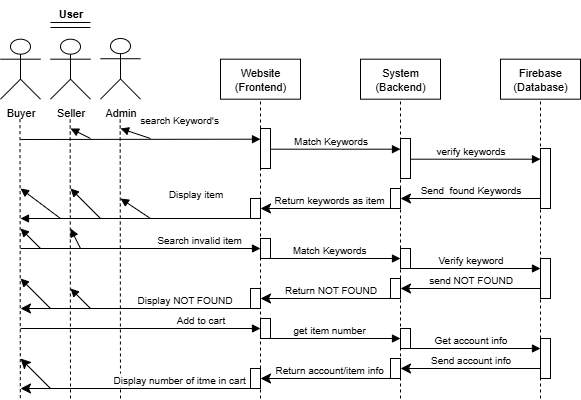

The diagram above was exported from draw.io. Its source (the exported page's mxGraphModel, read from the mxfile embedded in the PNG):
<mxGraphModel dx="1034" dy="570" grid="1" gridSize="10" guides="1" tooltips="1" connect="1" arrows="1" fold="1" page="1" pageScale="1" pageWidth="850" pageHeight="1100" math="0" shadow="0">
  <root>
    <mxCell id="0" />
    <mxCell id="1" parent="0" />
    <mxCell id="8bzVC8uzwZ2ONvVWIGEu-48" value="Website&lt;br&gt;(Frontend)" style="rounded=0;whiteSpace=wrap;html=1;fontFamily=Helvetica;fontSize=11;fontColor=default;labelBackgroundColor=default;" parent="1" vertex="1">
      <mxGeometry x="280" y="100.69" width="80" height="40" as="geometry" />
    </mxCell>
    <mxCell id="8bzVC8uzwZ2ONvVWIGEu-50" value="System&lt;br&gt;(Backend)" style="rounded=0;whiteSpace=wrap;html=1;fontFamily=Helvetica;fontSize=11;fontColor=default;labelBackgroundColor=default;" parent="1" vertex="1">
      <mxGeometry x="420" y="100.69" width="80" height="40" as="geometry" />
    </mxCell>
    <mxCell id="8bzVC8uzwZ2ONvVWIGEu-51" value="Firebase&lt;br&gt;(Database)" style="rounded=0;whiteSpace=wrap;html=1;fontFamily=Helvetica;fontSize=11;fontColor=default;labelBackgroundColor=default;" parent="1" vertex="1">
      <mxGeometry x="560" y="100.69" width="80" height="40" as="geometry" />
    </mxCell>
    <mxCell id="8bzVC8uzwZ2ONvVWIGEu-53" value="Seller" style="shape=umlActor;verticalLabelPosition=bottom;verticalAlign=top;html=1;outlineConnect=0;fontFamily=Helvetica;fontSize=11;fontColor=default;labelBackgroundColor=default;" parent="1" vertex="1">
      <mxGeometry x="110" y="80.69" width="40" height="60" as="geometry" />
    </mxCell>
    <mxCell id="8bzVC8uzwZ2ONvVWIGEu-54" value="Admin" style="shape=umlActor;verticalLabelPosition=bottom;verticalAlign=top;html=1;outlineConnect=0;fontFamily=Helvetica;fontSize=11;fontColor=default;labelBackgroundColor=default;" parent="1" vertex="1">
      <mxGeometry x="160" y="80" width="40" height="60.69" as="geometry" />
    </mxCell>
    <mxCell id="8bzVC8uzwZ2ONvVWIGEu-55" value="" style="endArrow=none;dashed=1;html=1;rounded=0;strokeColor=default;align=center;verticalAlign=middle;fontFamily=Helvetica;fontSize=11;fontColor=default;labelBackgroundColor=default;entryX=0.5;entryY=1;entryDx=0;entryDy=0;" parent="1" target="8bzVC8uzwZ2ONvVWIGEu-48" edge="1">
      <mxGeometry width="50" height="50" relative="1" as="geometry">
        <mxPoint x="320" y="440" as="sourcePoint" />
        <mxPoint x="490" y="210.69" as="targetPoint" />
      </mxGeometry>
    </mxCell>
    <mxCell id="8bzVC8uzwZ2ONvVWIGEu-56" value="" style="endArrow=none;dashed=1;html=1;rounded=0;strokeColor=default;align=center;verticalAlign=middle;fontFamily=Helvetica;fontSize=11;fontColor=default;labelBackgroundColor=default;entryX=0.5;entryY=1;entryDx=0;entryDy=0;" parent="1" target="8bzVC8uzwZ2ONvVWIGEu-50" edge="1">
      <mxGeometry width="50" height="50" relative="1" as="geometry">
        <mxPoint x="460" y="440" as="sourcePoint" />
        <mxPoint x="459.65999999999997" y="160.69" as="targetPoint" />
      </mxGeometry>
    </mxCell>
    <mxCell id="8bzVC8uzwZ2ONvVWIGEu-57" value="" style="endArrow=none;dashed=1;html=1;rounded=0;strokeColor=default;align=center;verticalAlign=middle;fontFamily=Helvetica;fontSize=11;fontColor=default;labelBackgroundColor=default;entryX=0.5;entryY=1;entryDx=0;entryDy=0;" parent="1" target="8bzVC8uzwZ2ONvVWIGEu-51" edge="1">
      <mxGeometry width="50" height="50" relative="1" as="geometry">
        <mxPoint x="600" y="440" as="sourcePoint" />
        <mxPoint x="600" y="150" as="targetPoint" />
      </mxGeometry>
    </mxCell>
    <mxCell id="8bzVC8uzwZ2ONvVWIGEu-58" value="" style="endArrow=none;dashed=1;html=1;rounded=0;strokeColor=default;align=center;verticalAlign=middle;fontFamily=Helvetica;fontSize=11;fontColor=default;labelBackgroundColor=default;entryX=0.5;entryY=1;entryDx=0;entryDy=0;" parent="1" edge="1">
      <mxGeometry width="50" height="50" relative="1" as="geometry">
        <mxPoint x="180" y="440" as="sourcePoint" />
        <mxPoint x="179.66000000000003" y="160.69" as="targetPoint" />
      </mxGeometry>
    </mxCell>
    <mxCell id="8bzVC8uzwZ2ONvVWIGEu-65" value="" style="endArrow=none;dashed=1;html=1;rounded=0;strokeColor=default;align=center;verticalAlign=middle;fontFamily=Helvetica;fontSize=11;fontColor=default;labelBackgroundColor=default;entryX=0.5;entryY=1;entryDx=0;entryDy=0;" parent="1" edge="1">
      <mxGeometry width="50" height="50" relative="1" as="geometry">
        <mxPoint x="130" y="440" as="sourcePoint" />
        <mxPoint x="129.66000000000003" y="160.69" as="targetPoint" />
      </mxGeometry>
    </mxCell>
    <mxCell id="8bzVC8uzwZ2ONvVWIGEu-76" value="&lt;span style=&quot;font-size: 10px;&quot;&gt;Match Keywords&lt;/span&gt;" style="html=1;verticalAlign=bottom;endArrow=block;curved=0;rounded=0;strokeColor=default;align=center;fontFamily=Helvetica;fontSize=11;fontColor=default;labelBackgroundColor=default;" parent="1" edge="1">
      <mxGeometry width="80" relative="1" as="geometry">
        <mxPoint x="320" y="190.69" as="sourcePoint" />
        <mxPoint x="460" y="190.69" as="targetPoint" />
      </mxGeometry>
    </mxCell>
    <mxCell id="8bzVC8uzwZ2ONvVWIGEu-81" value="&lt;span style=&quot;font-size: 10px;&quot;&gt;verify keywords&lt;/span&gt;" style="html=1;verticalAlign=bottom;endArrow=block;curved=0;rounded=0;strokeColor=default;align=center;fontFamily=Helvetica;fontSize=11;fontColor=default;labelBackgroundColor=default;" parent="1" edge="1">
      <mxGeometry width="80" relative="1" as="geometry">
        <mxPoint x="460" y="200.69" as="sourcePoint" />
        <mxPoint x="600" y="200.69" as="targetPoint" />
      </mxGeometry>
    </mxCell>
    <mxCell id="8bzVC8uzwZ2ONvVWIGEu-82" value="&lt;span style=&quot;font-size: 10px;&quot;&gt;search Keyword's&amp;nbsp;&lt;/span&gt;" style="html=1;verticalAlign=bottom;endArrow=block;curved=0;rounded=0;strokeColor=default;align=center;fontFamily=Helvetica;fontSize=11;fontColor=default;labelBackgroundColor=default;" parent="1" edge="1">
      <mxGeometry x="0.3334" y="11" width="80" relative="1" as="geometry">
        <mxPoint x="80" y="181" as="sourcePoint" />
        <mxPoint x="320" y="180.69" as="targetPoint" />
        <mxPoint as="offset" />
      </mxGeometry>
    </mxCell>
    <mxCell id="8bzVC8uzwZ2ONvVWIGEu-83" value="&lt;font style=&quot;font-size: 10px;&quot;&gt;Send&amp;nbsp; found Keywords&lt;/font&gt;" style="html=1;verticalAlign=bottom;endArrow=classic;endSize=8;curved=0;rounded=0;strokeColor=default;align=center;fontFamily=Helvetica;fontSize=11;fontColor=default;labelBackgroundColor=default;endFill=1;" parent="1" edge="1">
      <mxGeometry relative="1" as="geometry">
        <mxPoint x="600" y="240" as="sourcePoint" />
        <mxPoint x="460" y="240" as="targetPoint" />
      </mxGeometry>
    </mxCell>
    <mxCell id="8bzVC8uzwZ2ONvVWIGEu-84" value="&lt;font style=&quot;font-size: 10px;&quot;&gt;Return keywords as item&amp;nbsp;&lt;/font&gt;" style="html=1;verticalAlign=bottom;endArrow=classic;endSize=8;curved=0;rounded=0;strokeColor=default;align=center;fontFamily=Helvetica;fontSize=11;fontColor=default;labelBackgroundColor=default;endFill=1;" parent="1" edge="1">
      <mxGeometry relative="1" as="geometry">
        <mxPoint x="460" y="250" as="sourcePoint" />
        <mxPoint x="320" y="250" as="targetPoint" />
      </mxGeometry>
    </mxCell>
    <mxCell id="8bzVC8uzwZ2ONvVWIGEu-88" value="&lt;span style=&quot;font-size: 10px;&quot;&gt;get item number&amp;nbsp;&lt;/span&gt;" style="html=1;verticalAlign=bottom;endArrow=block;curved=0;rounded=0;strokeColor=default;align=center;fontFamily=Helvetica;fontSize=11;fontColor=default;labelBackgroundColor=default;" parent="1" edge="1">
      <mxGeometry width="80" relative="1" as="geometry">
        <mxPoint x="320" y="380" as="sourcePoint" />
        <mxPoint x="460" y="380" as="targetPoint" />
      </mxGeometry>
    </mxCell>
    <mxCell id="8bzVC8uzwZ2ONvVWIGEu-89" value="&lt;font style=&quot;font-size: 10px;&quot;&gt;Get account info&lt;/font&gt;" style="html=1;verticalAlign=bottom;endArrow=block;curved=0;rounded=0;strokeColor=default;align=center;fontFamily=Helvetica;fontSize=11;fontColor=default;labelBackgroundColor=default;" parent="1" edge="1">
      <mxGeometry width="80" relative="1" as="geometry">
        <mxPoint x="460" y="390" as="sourcePoint" />
        <mxPoint x="600" y="390" as="targetPoint" />
      </mxGeometry>
    </mxCell>
    <mxCell id="8bzVC8uzwZ2ONvVWIGEu-90" value="&lt;span style=&quot;font-size: 10px;&quot;&gt;Add to cart&lt;/span&gt;" style="html=1;verticalAlign=bottom;endArrow=block;curved=0;rounded=0;strokeColor=default;align=center;fontFamily=Helvetica;fontSize=11;fontColor=default;labelBackgroundColor=default;" parent="1" edge="1">
      <mxGeometry x="0.5" width="80" relative="1" as="geometry">
        <mxPoint x="80" y="370" as="sourcePoint" />
        <mxPoint x="320" y="370" as="targetPoint" />
        <mxPoint as="offset" />
      </mxGeometry>
    </mxCell>
    <mxCell id="8bzVC8uzwZ2ONvVWIGEu-91" value="&lt;font style=&quot;font-size: 10px;&quot;&gt;Send account info&lt;/font&gt;" style="html=1;verticalAlign=bottom;endArrow=classic;endSize=8;curved=0;rounded=0;strokeColor=default;align=center;fontFamily=Helvetica;fontSize=11;fontColor=default;labelBackgroundColor=default;endFill=1;" parent="1" edge="1">
      <mxGeometry relative="1" as="geometry">
        <mxPoint x="600" y="410" as="sourcePoint" />
        <mxPoint x="460" y="410" as="targetPoint" />
      </mxGeometry>
    </mxCell>
    <mxCell id="8bzVC8uzwZ2ONvVWIGEu-92" value="&lt;font style=&quot;font-size: 10px;&quot;&gt;Return account/item info&amp;nbsp;&lt;/font&gt;" style="html=1;verticalAlign=bottom;endArrow=classic;endSize=8;curved=0;rounded=0;strokeColor=default;align=center;fontFamily=Helvetica;fontSize=11;fontColor=default;labelBackgroundColor=default;endFill=1;" parent="1" edge="1">
      <mxGeometry relative="1" as="geometry">
        <mxPoint x="460" y="420" as="sourcePoint" />
        <mxPoint x="320" y="420" as="targetPoint" />
      </mxGeometry>
    </mxCell>
    <mxCell id="8bzVC8uzwZ2ONvVWIGEu-93" value="&lt;font style=&quot;font-size: 10px;&quot;&gt;Display number of itme in cart&amp;nbsp;&lt;/font&gt;" style="html=1;verticalAlign=bottom;endArrow=classic;endSize=8;curved=0;rounded=0;strokeColor=default;align=center;fontFamily=Helvetica;fontSize=11;fontColor=default;labelBackgroundColor=default;endFill=1;" parent="1" edge="1">
      <mxGeometry x="-0.3333" relative="1" as="geometry">
        <mxPoint x="320" y="430" as="sourcePoint" />
        <mxPoint x="80" y="430" as="targetPoint" />
        <mxPoint as="offset" />
      </mxGeometry>
    </mxCell>
    <mxCell id="8bzVC8uzwZ2ONvVWIGEu-95" value="" style="line;strokeWidth=1;fillColor=none;align=left;verticalAlign=middle;spacingTop=-1;spacingLeft=3;spacingRight=3;rotatable=0;labelPosition=right;points=[];portConstraint=eastwest;strokeColor=inherit;fontFamily=Helvetica;fontSize=11;fontColor=default;labelBackgroundColor=default;" parent="1" vertex="1">
      <mxGeometry x="110" y="60" width="40" height="8" as="geometry" />
    </mxCell>
    <mxCell id="8bzVC8uzwZ2ONvVWIGEu-96" value="User" style="text;align=center;fontStyle=1;verticalAlign=middle;spacingLeft=3;spacingRight=3;strokeColor=none;rotatable=0;points=[[0,0.5],[1,0.5]];portConstraint=eastwest;html=1;fontFamily=Helvetica;fontSize=11;fontColor=default;labelBackgroundColor=default;" parent="1" vertex="1">
      <mxGeometry x="90" y="42" width="80" height="26" as="geometry" />
    </mxCell>
    <mxCell id="8bzVC8uzwZ2ONvVWIGEu-97" value="" style="line;strokeWidth=1;fillColor=none;align=left;verticalAlign=middle;spacingTop=-1;spacingLeft=3;spacingRight=3;rotatable=0;labelPosition=right;points=[];portConstraint=eastwest;strokeColor=inherit;fontFamily=Helvetica;fontSize=11;fontColor=default;labelBackgroundColor=default;" parent="1" vertex="1">
      <mxGeometry x="110" y="68" width="40" height="2" as="geometry" />
    </mxCell>
    <mxCell id="8bzVC8uzwZ2ONvVWIGEu-109" value="&lt;span style=&quot;font-size: 10px;&quot;&gt;Match Keywords&amp;nbsp;&lt;/span&gt;" style="html=1;verticalAlign=bottom;endArrow=block;curved=0;rounded=0;strokeColor=default;align=center;fontFamily=Helvetica;fontSize=11;fontColor=default;labelBackgroundColor=default;" parent="1" edge="1">
      <mxGeometry width="80" relative="1" as="geometry">
        <mxPoint x="320" y="300" as="sourcePoint" />
        <mxPoint x="460" y="300" as="targetPoint" />
      </mxGeometry>
    </mxCell>
    <mxCell id="8bzVC8uzwZ2ONvVWIGEu-110" value="&lt;span style=&quot;font-size: 10px;&quot;&gt;Verify keyword&lt;/span&gt;" style="html=1;verticalAlign=bottom;endArrow=block;curved=0;rounded=0;strokeColor=default;align=center;fontFamily=Helvetica;fontSize=11;fontColor=default;labelBackgroundColor=default;" parent="1" edge="1">
      <mxGeometry width="80" relative="1" as="geometry">
        <mxPoint x="460" y="310" as="sourcePoint" />
        <mxPoint x="600" y="310" as="targetPoint" />
      </mxGeometry>
    </mxCell>
    <mxCell id="8bzVC8uzwZ2ONvVWIGEu-111" value="&lt;span style=&quot;font-size: 10px;&quot;&gt;Search invalid item&amp;nbsp;&lt;/span&gt;" style="html=1;verticalAlign=bottom;endArrow=block;curved=0;rounded=0;strokeColor=default;align=center;fontFamily=Helvetica;fontSize=11;fontColor=default;labelBackgroundColor=default;" parent="1" edge="1">
      <mxGeometry x="0.5" width="80" relative="1" as="geometry">
        <mxPoint x="80" y="290" as="sourcePoint" />
        <mxPoint x="320" y="290" as="targetPoint" />
        <mxPoint as="offset" />
      </mxGeometry>
    </mxCell>
    <mxCell id="8bzVC8uzwZ2ONvVWIGEu-112" value="&lt;span style=&quot;font-size: 10px;&quot;&gt;send NOT FOUND&lt;/span&gt;" style="html=1;verticalAlign=bottom;endArrow=classic;endSize=8;curved=0;rounded=0;strokeColor=default;align=center;fontFamily=Helvetica;fontSize=11;fontColor=default;labelBackgroundColor=default;endFill=1;" parent="1" edge="1">
      <mxGeometry relative="1" as="geometry">
        <mxPoint x="600" y="330" as="sourcePoint" />
        <mxPoint x="460" y="330" as="targetPoint" />
      </mxGeometry>
    </mxCell>
    <mxCell id="8bzVC8uzwZ2ONvVWIGEu-113" value="&lt;span style=&quot;font-size: 10px;&quot;&gt;Return NOT FOUND&lt;/span&gt;" style="html=1;verticalAlign=bottom;endArrow=classic;endSize=8;curved=0;rounded=0;strokeColor=default;align=center;fontFamily=Helvetica;fontSize=11;fontColor=default;labelBackgroundColor=default;endFill=1;" parent="1" edge="1">
      <mxGeometry relative="1" as="geometry">
        <mxPoint x="460" y="340" as="sourcePoint" />
        <mxPoint x="320" y="340" as="targetPoint" />
      </mxGeometry>
    </mxCell>
    <mxCell id="8bzVC8uzwZ2ONvVWIGEu-114" value="&lt;span style=&quot;font-size: 10px;&quot;&gt;Display NOT FOUND&lt;/span&gt;" style="html=1;verticalAlign=bottom;endArrow=classic;endSize=8;curved=0;rounded=0;strokeColor=default;align=center;fontFamily=Helvetica;fontSize=11;fontColor=default;labelBackgroundColor=default;endFill=1;" parent="1" edge="1">
      <mxGeometry x="-0.3684" relative="1" as="geometry">
        <mxPoint x="320" y="350" as="sourcePoint" />
        <mxPoint x="80" y="350" as="targetPoint" />
        <mxPoint as="offset" />
      </mxGeometry>
    </mxCell>
    <mxCell id="LZXvXHziGfK2ap7FPH5F-1" value="" style="rounded=0;whiteSpace=wrap;html=1;" parent="1" vertex="1">
      <mxGeometry x="320" y="170" width="10" height="40" as="geometry" />
    </mxCell>
    <mxCell id="LZXvXHziGfK2ap7FPH5F-2" value="" style="rounded=0;whiteSpace=wrap;html=1;" parent="1" vertex="1">
      <mxGeometry x="460" y="180" width="10" height="40" as="geometry" />
    </mxCell>
    <mxCell id="LZXvXHziGfK2ap7FPH5F-3" value="" style="rounded=0;whiteSpace=wrap;html=1;" parent="1" vertex="1">
      <mxGeometry x="600" y="190" width="10" height="60" as="geometry" />
    </mxCell>
    <mxCell id="LZXvXHziGfK2ap7FPH5F-4" value="" style="rounded=0;whiteSpace=wrap;html=1;" parent="1" vertex="1">
      <mxGeometry x="450" y="230" width="10" height="20" as="geometry" />
    </mxCell>
    <mxCell id="LZXvXHziGfK2ap7FPH5F-5" value="" style="rounded=0;whiteSpace=wrap;html=1;" parent="1" vertex="1">
      <mxGeometry x="310" y="240" width="10" height="20" as="geometry" />
    </mxCell>
    <mxCell id="LZXvXHziGfK2ap7FPH5F-6" value="" style="rounded=0;whiteSpace=wrap;html=1;" parent="1" vertex="1">
      <mxGeometry x="320" y="280" width="10" height="20" as="geometry" />
    </mxCell>
    <mxCell id="LZXvXHziGfK2ap7FPH5F-7" value="" style="rounded=0;whiteSpace=wrap;html=1;" parent="1" vertex="1">
      <mxGeometry x="460" y="290" width="10" height="20" as="geometry" />
    </mxCell>
    <mxCell id="LZXvXHziGfK2ap7FPH5F-8" value="" style="rounded=0;whiteSpace=wrap;html=1;" parent="1" vertex="1">
      <mxGeometry x="600" y="300" width="10" height="40" as="geometry" />
    </mxCell>
    <mxCell id="LZXvXHziGfK2ap7FPH5F-9" value="" style="rounded=0;whiteSpace=wrap;html=1;" parent="1" vertex="1">
      <mxGeometry x="450" y="320" width="10" height="20" as="geometry" />
    </mxCell>
    <mxCell id="LZXvXHziGfK2ap7FPH5F-10" value="" style="rounded=0;whiteSpace=wrap;html=1;" parent="1" vertex="1">
      <mxGeometry x="310" y="330" width="10" height="20" as="geometry" />
    </mxCell>
    <mxCell id="LZXvXHziGfK2ap7FPH5F-11" value="" style="rounded=0;whiteSpace=wrap;html=1;" parent="1" vertex="1">
      <mxGeometry x="320" y="360" width="10" height="20" as="geometry" />
    </mxCell>
    <mxCell id="LZXvXHziGfK2ap7FPH5F-12" value="" style="rounded=0;whiteSpace=wrap;html=1;" parent="1" vertex="1">
      <mxGeometry x="460" y="370" width="10" height="20" as="geometry" />
    </mxCell>
    <mxCell id="LZXvXHziGfK2ap7FPH5F-13" value="" style="rounded=0;whiteSpace=wrap;html=1;" parent="1" vertex="1">
      <mxGeometry x="600" y="380" width="10" height="40" as="geometry" />
    </mxCell>
    <mxCell id="LZXvXHziGfK2ap7FPH5F-14" value="" style="rounded=0;whiteSpace=wrap;html=1;" parent="1" vertex="1">
      <mxGeometry x="450" y="400" width="10" height="20" as="geometry" />
    </mxCell>
    <mxCell id="LZXvXHziGfK2ap7FPH5F-15" value="" style="rounded=0;whiteSpace=wrap;html=1;" parent="1" vertex="1">
      <mxGeometry x="310" y="410" width="10" height="20" as="geometry" />
    </mxCell>
    <mxCell id="xzeeU5SjF1nNCwfYvBIi-3" value="" style="html=1;verticalAlign=bottom;endArrow=block;curved=0;rounded=0;exitX=1;exitY=1;exitDx=0;exitDy=0;" edge="1" parent="1" source="LZXvXHziGfK2ap7FPH5F-5">
      <mxGeometry width="80" relative="1" as="geometry">
        <mxPoint x="300" y="260" as="sourcePoint" />
        <mxPoint x="80" y="260" as="targetPoint" />
      </mxGeometry>
    </mxCell>
    <mxCell id="xzeeU5SjF1nNCwfYvBIi-8" value="Display item" style="text;html=1;align=center;verticalAlign=middle;resizable=0;points=[];autosize=1;strokeColor=none;fillColor=none;fontSize=10;" vertex="1" parent="1">
      <mxGeometry x="215" y="220" width="80" height="30" as="geometry" />
    </mxCell>
    <mxCell id="xzeeU5SjF1nNCwfYvBIi-11" value="Buyer" style="shape=umlActor;verticalLabelPosition=bottom;verticalAlign=top;html=1;outlineConnect=0;fontFamily=Helvetica;fontSize=11;fontColor=default;labelBackgroundColor=default;" vertex="1" parent="1">
      <mxGeometry x="60" y="80.69" width="40" height="60" as="geometry" />
    </mxCell>
    <mxCell id="xzeeU5SjF1nNCwfYvBIi-12" value="" style="endArrow=none;dashed=1;html=1;rounded=0;strokeColor=default;align=center;verticalAlign=middle;fontFamily=Helvetica;fontSize=11;fontColor=default;labelBackgroundColor=default;entryX=0.5;entryY=1;entryDx=0;entryDy=0;" edge="1" parent="1">
      <mxGeometry width="50" height="50" relative="1" as="geometry">
        <mxPoint x="79.83999999999997" y="439.66" as="sourcePoint" />
        <mxPoint x="79.5" y="160.35" as="targetPoint" />
      </mxGeometry>
    </mxCell>
    <mxCell id="xzeeU5SjF1nNCwfYvBIi-13" value="" style="html=1;verticalAlign=bottom;endArrow=classic;endSize=8;curved=0;rounded=0;strokeColor=default;align=center;fontFamily=Helvetica;fontSize=11;fontColor=default;labelBackgroundColor=default;endFill=1;" edge="1" parent="1">
      <mxGeometry x="-0.5" relative="1" as="geometry">
        <mxPoint x="110" y="430" as="sourcePoint" />
        <mxPoint x="80" y="400" as="targetPoint" />
        <mxPoint as="offset" />
      </mxGeometry>
    </mxCell>
    <mxCell id="xzeeU5SjF1nNCwfYvBIi-14" value="" style="html=1;verticalAlign=bottom;endArrow=block;curved=0;rounded=0;" edge="1" parent="1">
      <mxGeometry width="80" relative="1" as="geometry">
        <mxPoint x="150" y="180" as="sourcePoint" />
        <mxPoint x="130" y="170" as="targetPoint" />
      </mxGeometry>
    </mxCell>
    <mxCell id="xzeeU5SjF1nNCwfYvBIi-15" value="" style="html=1;verticalAlign=bottom;endArrow=block;curved=0;rounded=0;" edge="1" parent="1">
      <mxGeometry width="80" relative="1" as="geometry">
        <mxPoint x="140" y="290" as="sourcePoint" />
        <mxPoint x="130" y="270" as="targetPoint" />
      </mxGeometry>
    </mxCell>
    <mxCell id="xzeeU5SjF1nNCwfYvBIi-16" value="" style="html=1;verticalAlign=bottom;endArrow=block;curved=0;rounded=0;" edge="1" parent="1">
      <mxGeometry width="80" relative="1" as="geometry">
        <mxPoint x="210" y="180" as="sourcePoint" />
        <mxPoint x="180" y="170" as="targetPoint" />
      </mxGeometry>
    </mxCell>
    <mxCell id="xzeeU5SjF1nNCwfYvBIi-18" value="" style="html=1;verticalAlign=bottom;endArrow=block;curved=0;rounded=0;" edge="1" parent="1">
      <mxGeometry width="80" relative="1" as="geometry">
        <mxPoint x="120" y="260" as="sourcePoint" />
        <mxPoint x="80" y="230" as="targetPoint" />
      </mxGeometry>
    </mxCell>
    <mxCell id="xzeeU5SjF1nNCwfYvBIi-19" value="" style="html=1;verticalAlign=bottom;endArrow=block;curved=0;rounded=0;" edge="1" parent="1">
      <mxGeometry width="80" relative="1" as="geometry">
        <mxPoint x="160" y="260" as="sourcePoint" />
        <mxPoint x="130" y="230" as="targetPoint" />
      </mxGeometry>
    </mxCell>
    <mxCell id="xzeeU5SjF1nNCwfYvBIi-21" value="" style="html=1;verticalAlign=bottom;endArrow=block;curved=0;rounded=0;" edge="1" parent="1">
      <mxGeometry width="80" relative="1" as="geometry">
        <mxPoint x="210" y="260" as="sourcePoint" />
        <mxPoint x="180" y="240" as="targetPoint" />
      </mxGeometry>
    </mxCell>
    <mxCell id="xzeeU5SjF1nNCwfYvBIi-24" value="" style="html=1;verticalAlign=bottom;endArrow=block;curved=0;rounded=0;" edge="1" parent="1">
      <mxGeometry width="80" relative="1" as="geometry">
        <mxPoint x="100" y="290" as="sourcePoint" />
        <mxPoint x="80" y="270" as="targetPoint" />
      </mxGeometry>
    </mxCell>
    <mxCell id="xzeeU5SjF1nNCwfYvBIi-26" value="" style="html=1;verticalAlign=bottom;endArrow=block;curved=0;rounded=0;" edge="1" parent="1">
      <mxGeometry width="80" relative="1" as="geometry">
        <mxPoint x="150" y="350" as="sourcePoint" />
        <mxPoint x="130" y="330" as="targetPoint" />
      </mxGeometry>
    </mxCell>
    <mxCell id="xzeeU5SjF1nNCwfYvBIi-27" value="" style="html=1;verticalAlign=bottom;endArrow=block;curved=0;rounded=0;" edge="1" parent="1">
      <mxGeometry width="80" relative="1" as="geometry">
        <mxPoint x="110" y="350" as="sourcePoint" />
        <mxPoint x="80" y="320" as="targetPoint" />
      </mxGeometry>
    </mxCell>
  </root>
</mxGraphModel>